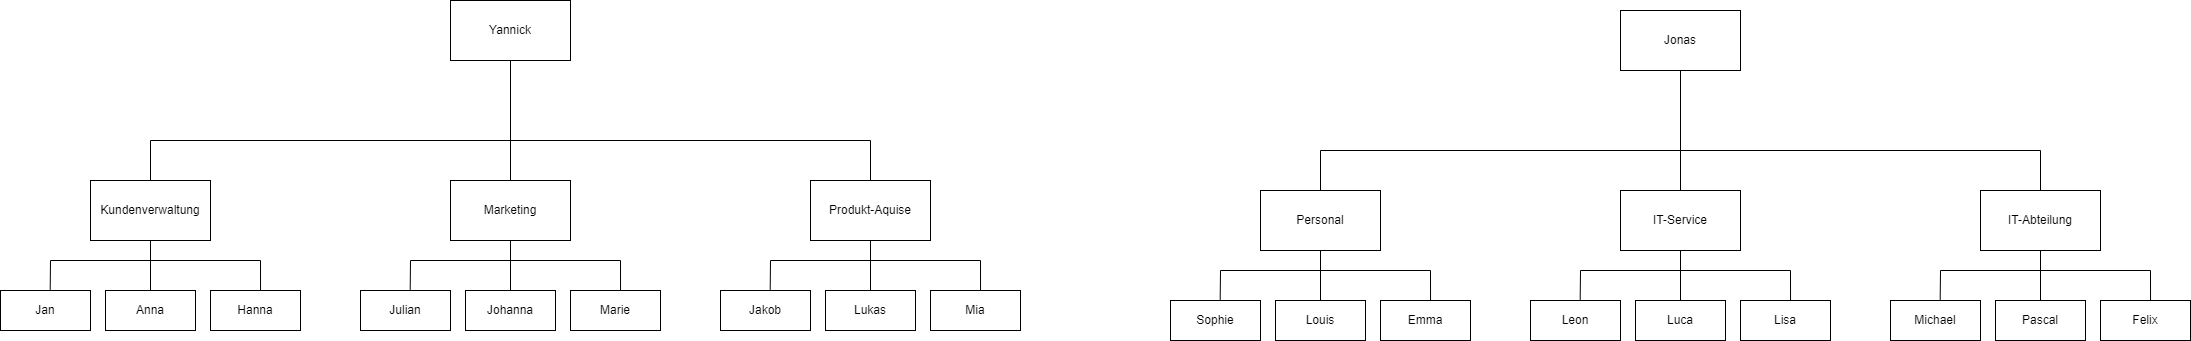

The diagram above was exported from draw.io. Its source (the exported page's mxGraphModel, read from the mxfile embedded in the PNG):
<mxGraphModel dx="2125" dy="714" grid="1" gridSize="10" guides="1" tooltips="1" connect="1" arrows="1" fold="1" page="1" pageScale="1" pageWidth="827" pageHeight="1169" math="0" shadow="0">
  <root>
    <mxCell id="0" />
    <mxCell id="1" parent="0" />
    <mxCell id="rYoj19X-01AK0OKI0mQU-1" value="Yannick" style="rounded=0;whiteSpace=wrap;html=1;" parent="1" vertex="1">
      <mxGeometry x="-120" y="60" width="120" height="60" as="geometry" />
    </mxCell>
    <mxCell id="rYoj19X-01AK0OKI0mQU-3" value="" style="endArrow=none;html=1;rounded=0;entryX=0.5;entryY=1;entryDx=0;entryDy=0;" parent="1" target="rYoj19X-01AK0OKI0mQU-1" edge="1">
      <mxGeometry width="50" height="50" relative="1" as="geometry">
        <mxPoint x="-60" y="200" as="sourcePoint" />
        <mxPoint x="140" y="380" as="targetPoint" />
      </mxGeometry>
    </mxCell>
    <mxCell id="rYoj19X-01AK0OKI0mQU-4" value="Marketing" style="rounded=0;whiteSpace=wrap;html=1;" parent="1" vertex="1">
      <mxGeometry x="-120" y="240" width="120" height="60" as="geometry" />
    </mxCell>
    <mxCell id="rYoj19X-01AK0OKI0mQU-5" value="Produkt-Aquise" style="rounded=0;whiteSpace=wrap;html=1;" parent="1" vertex="1">
      <mxGeometry x="240" y="240" width="120" height="60" as="geometry" />
    </mxCell>
    <mxCell id="rYoj19X-01AK0OKI0mQU-7" value="" style="endArrow=none;html=1;rounded=0;" parent="1" edge="1">
      <mxGeometry width="50" height="50" relative="1" as="geometry">
        <mxPoint x="-60" y="200" as="sourcePoint" />
        <mxPoint x="300" y="200" as="targetPoint" />
      </mxGeometry>
    </mxCell>
    <mxCell id="rYoj19X-01AK0OKI0mQU-8" value="" style="endArrow=none;html=1;rounded=0;entryX=0.5;entryY=0;entryDx=0;entryDy=0;" parent="1" target="rYoj19X-01AK0OKI0mQU-4" edge="1">
      <mxGeometry width="50" height="50" relative="1" as="geometry">
        <mxPoint x="-60" y="200" as="sourcePoint" />
        <mxPoint x="300" y="380" as="targetPoint" />
      </mxGeometry>
    </mxCell>
    <mxCell id="rYoj19X-01AK0OKI0mQU-31" value="" style="endArrow=none;html=1;rounded=0;exitX=0.5;exitY=0;exitDx=0;exitDy=0;" parent="1" source="rYoj19X-01AK0OKI0mQU-5" edge="1">
      <mxGeometry width="50" height="50" relative="1" as="geometry">
        <mxPoint x="80" y="180" as="sourcePoint" />
        <mxPoint x="300" y="200" as="targetPoint" />
      </mxGeometry>
    </mxCell>
    <mxCell id="rYoj19X-01AK0OKI0mQU-39" value="Julian" style="rounded=0;whiteSpace=wrap;html=1;" parent="1" vertex="1">
      <mxGeometry x="-210" y="350" width="90" height="40" as="geometry" />
    </mxCell>
    <mxCell id="rYoj19X-01AK0OKI0mQU-40" value="Johanna" style="rounded=0;whiteSpace=wrap;html=1;" parent="1" vertex="1">
      <mxGeometry x="-105" y="350" width="90" height="40" as="geometry" />
    </mxCell>
    <mxCell id="rYoj19X-01AK0OKI0mQU-41" value="Marie" style="rounded=0;whiteSpace=wrap;html=1;" parent="1" vertex="1">
      <mxGeometry y="350" width="90" height="40" as="geometry" />
    </mxCell>
    <mxCell id="rYoj19X-01AK0OKI0mQU-42" value="" style="endArrow=none;html=1;rounded=0;entryX=0.5;entryY=1;entryDx=0;entryDy=0;" parent="1" target="rYoj19X-01AK0OKI0mQU-4" edge="1">
      <mxGeometry width="50" height="50" relative="1" as="geometry">
        <mxPoint x="-60" y="320" as="sourcePoint" />
        <mxPoint x="50" y="290" as="targetPoint" />
      </mxGeometry>
    </mxCell>
    <mxCell id="rYoj19X-01AK0OKI0mQU-43" value="" style="endArrow=none;html=1;rounded=0;" parent="1" edge="1">
      <mxGeometry width="50" height="50" relative="1" as="geometry">
        <mxPoint x="-160" y="320" as="sourcePoint" />
        <mxPoint x="50" y="320" as="targetPoint" />
      </mxGeometry>
    </mxCell>
    <mxCell id="rYoj19X-01AK0OKI0mQU-44" value="" style="endArrow=none;html=1;rounded=0;exitX=0.556;exitY=0;exitDx=0;exitDy=0;exitPerimeter=0;" parent="1" source="rYoj19X-01AK0OKI0mQU-41" edge="1">
      <mxGeometry width="50" height="50" relative="1" as="geometry">
        <mxPoint y="340" as="sourcePoint" />
        <mxPoint x="50" y="320" as="targetPoint" />
      </mxGeometry>
    </mxCell>
    <mxCell id="rYoj19X-01AK0OKI0mQU-45" value="" style="endArrow=none;html=1;rounded=0;exitX=0.5;exitY=0;exitDx=0;exitDy=0;" parent="1" source="rYoj19X-01AK0OKI0mQU-40" edge="1">
      <mxGeometry width="50" height="50" relative="1" as="geometry">
        <mxPoint y="340" as="sourcePoint" />
        <mxPoint x="-60" y="320" as="targetPoint" />
      </mxGeometry>
    </mxCell>
    <mxCell id="rYoj19X-01AK0OKI0mQU-46" value="" style="endArrow=none;html=1;rounded=0;entryX=0.552;entryY=-0.02;entryDx=0;entryDy=0;entryPerimeter=0;" parent="1" target="rYoj19X-01AK0OKI0mQU-39" edge="1">
      <mxGeometry width="50" height="50" relative="1" as="geometry">
        <mxPoint x="-160" y="320" as="sourcePoint" />
        <mxPoint x="50" y="290" as="targetPoint" />
      </mxGeometry>
    </mxCell>
    <mxCell id="rYoj19X-01AK0OKI0mQU-47" value="Jakob" style="rounded=0;whiteSpace=wrap;html=1;" parent="1" vertex="1">
      <mxGeometry x="150" y="350" width="90" height="40" as="geometry" />
    </mxCell>
    <mxCell id="rYoj19X-01AK0OKI0mQU-48" value="&lt;span&gt;Lukas&lt;/span&gt;" style="rounded=0;whiteSpace=wrap;html=1;" parent="1" vertex="1">
      <mxGeometry x="255" y="350" width="90" height="40" as="geometry" />
    </mxCell>
    <mxCell id="rYoj19X-01AK0OKI0mQU-49" value="Mia" style="rounded=0;whiteSpace=wrap;html=1;" parent="1" vertex="1">
      <mxGeometry x="360" y="350" width="90" height="40" as="geometry" />
    </mxCell>
    <mxCell id="rYoj19X-01AK0OKI0mQU-50" value="" style="endArrow=none;html=1;rounded=0;" parent="1" edge="1">
      <mxGeometry width="50" height="50" relative="1" as="geometry">
        <mxPoint x="200" y="320" as="sourcePoint" />
        <mxPoint x="410" y="320" as="targetPoint" />
      </mxGeometry>
    </mxCell>
    <mxCell id="rYoj19X-01AK0OKI0mQU-51" value="" style="endArrow=none;html=1;rounded=0;exitX=0.556;exitY=0;exitDx=0;exitDy=0;exitPerimeter=0;" parent="1" source="rYoj19X-01AK0OKI0mQU-49" edge="1">
      <mxGeometry width="50" height="50" relative="1" as="geometry">
        <mxPoint x="360" y="340" as="sourcePoint" />
        <mxPoint x="410" y="320" as="targetPoint" />
      </mxGeometry>
    </mxCell>
    <mxCell id="rYoj19X-01AK0OKI0mQU-52" value="" style="endArrow=none;html=1;rounded=0;exitX=0.5;exitY=0;exitDx=0;exitDy=0;" parent="1" source="rYoj19X-01AK0OKI0mQU-48" edge="1">
      <mxGeometry width="50" height="50" relative="1" as="geometry">
        <mxPoint x="360" y="340" as="sourcePoint" />
        <mxPoint x="300" y="320" as="targetPoint" />
      </mxGeometry>
    </mxCell>
    <mxCell id="rYoj19X-01AK0OKI0mQU-53" value="" style="endArrow=none;html=1;rounded=0;entryX=0.552;entryY=-0.02;entryDx=0;entryDy=0;entryPerimeter=0;" parent="1" target="rYoj19X-01AK0OKI0mQU-47" edge="1">
      <mxGeometry width="50" height="50" relative="1" as="geometry">
        <mxPoint x="200" y="320" as="sourcePoint" />
        <mxPoint x="410" y="290" as="targetPoint" />
      </mxGeometry>
    </mxCell>
    <mxCell id="rYoj19X-01AK0OKI0mQU-54" value="" style="endArrow=none;html=1;rounded=0;entryX=0.5;entryY=1;entryDx=0;entryDy=0;" parent="1" target="rYoj19X-01AK0OKI0mQU-5" edge="1">
      <mxGeometry width="50" height="50" relative="1" as="geometry">
        <mxPoint x="300" y="320" as="sourcePoint" />
        <mxPoint x="140" y="260" as="targetPoint" />
      </mxGeometry>
    </mxCell>
    <mxCell id="rYoj19X-01AK0OKI0mQU-77" value="Jonas" style="rounded=0;whiteSpace=wrap;html=1;" parent="1" vertex="1">
      <mxGeometry x="1050" y="70" width="120" height="60" as="geometry" />
    </mxCell>
    <mxCell id="rYoj19X-01AK0OKI0mQU-78" value="" style="endArrow=none;html=1;rounded=0;entryX=0.5;entryY=1;entryDx=0;entryDy=0;" parent="1" target="rYoj19X-01AK0OKI0mQU-77" edge="1">
      <mxGeometry width="50" height="50" relative="1" as="geometry">
        <mxPoint x="1110" y="210" as="sourcePoint" />
        <mxPoint x="1310" y="390" as="targetPoint" />
      </mxGeometry>
    </mxCell>
    <mxCell id="rYoj19X-01AK0OKI0mQU-79" value="Personal" style="rounded=0;whiteSpace=wrap;html=1;" parent="1" vertex="1">
      <mxGeometry x="690" y="250" width="120" height="60" as="geometry" />
    </mxCell>
    <mxCell id="rYoj19X-01AK0OKI0mQU-80" value="IT-Abteilung" style="rounded=0;whiteSpace=wrap;html=1;" parent="1" vertex="1">
      <mxGeometry x="1410" y="250" width="120" height="60" as="geometry" />
    </mxCell>
    <mxCell id="rYoj19X-01AK0OKI0mQU-81" value="" style="endArrow=none;html=1;rounded=0;" parent="1" edge="1">
      <mxGeometry width="50" height="50" relative="1" as="geometry">
        <mxPoint x="1110" y="210" as="sourcePoint" />
        <mxPoint x="1470" y="210" as="targetPoint" />
      </mxGeometry>
    </mxCell>
    <mxCell id="rYoj19X-01AK0OKI0mQU-82" value="" style="endArrow=none;html=1;rounded=0;entryX=0.5;entryY=0;entryDx=0;entryDy=0;" parent="1" target="rYoj19X-01AK0OKI0mQU-79" edge="1">
      <mxGeometry width="50" height="50" relative="1" as="geometry">
        <mxPoint x="750" y="210" as="sourcePoint" />
        <mxPoint x="1470" y="390" as="targetPoint" />
      </mxGeometry>
    </mxCell>
    <mxCell id="rYoj19X-01AK0OKI0mQU-83" value="" style="endArrow=none;html=1;rounded=0;exitX=0.5;exitY=0;exitDx=0;exitDy=0;" parent="1" source="rYoj19X-01AK0OKI0mQU-80" edge="1">
      <mxGeometry width="50" height="50" relative="1" as="geometry">
        <mxPoint x="1070" y="190" as="sourcePoint" />
        <mxPoint x="1470" y="210" as="targetPoint" />
      </mxGeometry>
    </mxCell>
    <mxCell id="rYoj19X-01AK0OKI0mQU-84" value="Sophie" style="rounded=0;whiteSpace=wrap;html=1;" parent="1" vertex="1">
      <mxGeometry x="600" y="360" width="90" height="40" as="geometry" />
    </mxCell>
    <mxCell id="rYoj19X-01AK0OKI0mQU-85" value="Louis" style="rounded=0;whiteSpace=wrap;html=1;" parent="1" vertex="1">
      <mxGeometry x="705" y="360" width="90" height="40" as="geometry" />
    </mxCell>
    <mxCell id="rYoj19X-01AK0OKI0mQU-86" value="Emma" style="rounded=0;whiteSpace=wrap;html=1;" parent="1" vertex="1">
      <mxGeometry x="810" y="360" width="90" height="40" as="geometry" />
    </mxCell>
    <mxCell id="rYoj19X-01AK0OKI0mQU-87" value="" style="endArrow=none;html=1;rounded=0;entryX=0.5;entryY=1;entryDx=0;entryDy=0;" parent="1" target="rYoj19X-01AK0OKI0mQU-79" edge="1">
      <mxGeometry width="50" height="50" relative="1" as="geometry">
        <mxPoint x="750" y="330" as="sourcePoint" />
        <mxPoint x="860" y="300" as="targetPoint" />
      </mxGeometry>
    </mxCell>
    <mxCell id="rYoj19X-01AK0OKI0mQU-88" value="" style="endArrow=none;html=1;rounded=0;" parent="1" edge="1">
      <mxGeometry width="50" height="50" relative="1" as="geometry">
        <mxPoint x="650" y="330" as="sourcePoint" />
        <mxPoint x="860" y="330" as="targetPoint" />
      </mxGeometry>
    </mxCell>
    <mxCell id="rYoj19X-01AK0OKI0mQU-89" value="" style="endArrow=none;html=1;rounded=0;exitX=0.556;exitY=0;exitDx=0;exitDy=0;exitPerimeter=0;" parent="1" source="rYoj19X-01AK0OKI0mQU-86" edge="1">
      <mxGeometry width="50" height="50" relative="1" as="geometry">
        <mxPoint x="810" y="350" as="sourcePoint" />
        <mxPoint x="860" y="330" as="targetPoint" />
      </mxGeometry>
    </mxCell>
    <mxCell id="rYoj19X-01AK0OKI0mQU-90" value="" style="endArrow=none;html=1;rounded=0;exitX=0.5;exitY=0;exitDx=0;exitDy=0;" parent="1" source="rYoj19X-01AK0OKI0mQU-85" edge="1">
      <mxGeometry width="50" height="50" relative="1" as="geometry">
        <mxPoint x="810" y="350" as="sourcePoint" />
        <mxPoint x="750" y="330" as="targetPoint" />
      </mxGeometry>
    </mxCell>
    <mxCell id="rYoj19X-01AK0OKI0mQU-91" value="" style="endArrow=none;html=1;rounded=0;entryX=0.552;entryY=-0.02;entryDx=0;entryDy=0;entryPerimeter=0;" parent="1" target="rYoj19X-01AK0OKI0mQU-84" edge="1">
      <mxGeometry width="50" height="50" relative="1" as="geometry">
        <mxPoint x="650" y="330" as="sourcePoint" />
        <mxPoint x="860" y="300" as="targetPoint" />
      </mxGeometry>
    </mxCell>
    <mxCell id="rYoj19X-01AK0OKI0mQU-92" value="Michael" style="rounded=0;whiteSpace=wrap;html=1;" parent="1" vertex="1">
      <mxGeometry x="1320" y="360" width="90" height="40" as="geometry" />
    </mxCell>
    <mxCell id="rYoj19X-01AK0OKI0mQU-93" value="Pascal" style="rounded=0;whiteSpace=wrap;html=1;" parent="1" vertex="1">
      <mxGeometry x="1425" y="360" width="90" height="40" as="geometry" />
    </mxCell>
    <mxCell id="rYoj19X-01AK0OKI0mQU-94" value="Felix" style="rounded=0;whiteSpace=wrap;html=1;" parent="1" vertex="1">
      <mxGeometry x="1530" y="360" width="90" height="40" as="geometry" />
    </mxCell>
    <mxCell id="rYoj19X-01AK0OKI0mQU-95" value="" style="endArrow=none;html=1;rounded=0;" parent="1" edge="1">
      <mxGeometry width="50" height="50" relative="1" as="geometry">
        <mxPoint x="1370" y="330" as="sourcePoint" />
        <mxPoint x="1580" y="330" as="targetPoint" />
      </mxGeometry>
    </mxCell>
    <mxCell id="rYoj19X-01AK0OKI0mQU-96" value="" style="endArrow=none;html=1;rounded=0;exitX=0.556;exitY=0;exitDx=0;exitDy=0;exitPerimeter=0;" parent="1" source="rYoj19X-01AK0OKI0mQU-94" edge="1">
      <mxGeometry width="50" height="50" relative="1" as="geometry">
        <mxPoint x="1530" y="350" as="sourcePoint" />
        <mxPoint x="1580" y="330" as="targetPoint" />
      </mxGeometry>
    </mxCell>
    <mxCell id="rYoj19X-01AK0OKI0mQU-97" value="" style="endArrow=none;html=1;rounded=0;exitX=0.5;exitY=0;exitDx=0;exitDy=0;" parent="1" source="rYoj19X-01AK0OKI0mQU-93" edge="1">
      <mxGeometry width="50" height="50" relative="1" as="geometry">
        <mxPoint x="1530" y="350" as="sourcePoint" />
        <mxPoint x="1470" y="330" as="targetPoint" />
      </mxGeometry>
    </mxCell>
    <mxCell id="rYoj19X-01AK0OKI0mQU-98" value="" style="endArrow=none;html=1;rounded=0;entryX=0.552;entryY=-0.02;entryDx=0;entryDy=0;entryPerimeter=0;" parent="1" target="rYoj19X-01AK0OKI0mQU-92" edge="1">
      <mxGeometry width="50" height="50" relative="1" as="geometry">
        <mxPoint x="1370" y="330" as="sourcePoint" />
        <mxPoint x="1580" y="300" as="targetPoint" />
      </mxGeometry>
    </mxCell>
    <mxCell id="rYoj19X-01AK0OKI0mQU-99" value="" style="endArrow=none;html=1;rounded=0;entryX=0.5;entryY=1;entryDx=0;entryDy=0;" parent="1" target="rYoj19X-01AK0OKI0mQU-80" edge="1">
      <mxGeometry width="50" height="50" relative="1" as="geometry">
        <mxPoint x="1470" y="330" as="sourcePoint" />
        <mxPoint x="1310" y="270" as="targetPoint" />
      </mxGeometry>
    </mxCell>
    <mxCell id="gFS9wL--HYUJUxKcvk5P-1" value="" style="endArrow=none;html=1;rounded=0;" edge="1" parent="1">
      <mxGeometry width="50" height="50" relative="1" as="geometry">
        <mxPoint x="-420" y="200" as="sourcePoint" />
        <mxPoint x="-60" y="200" as="targetPoint" />
      </mxGeometry>
    </mxCell>
    <mxCell id="gFS9wL--HYUJUxKcvk5P-2" value="Kundenverwaltung" style="rounded=0;whiteSpace=wrap;html=1;" vertex="1" parent="1">
      <mxGeometry x="-480" y="240" width="120" height="60" as="geometry" />
    </mxCell>
    <mxCell id="gFS9wL--HYUJUxKcvk5P-3" value="Jan" style="rounded=0;whiteSpace=wrap;html=1;" vertex="1" parent="1">
      <mxGeometry x="-570" y="350" width="90" height="40" as="geometry" />
    </mxCell>
    <mxCell id="gFS9wL--HYUJUxKcvk5P-4" value="&lt;span&gt;Anna&lt;/span&gt;" style="rounded=0;whiteSpace=wrap;html=1;" vertex="1" parent="1">
      <mxGeometry x="-465" y="350" width="90" height="40" as="geometry" />
    </mxCell>
    <mxCell id="gFS9wL--HYUJUxKcvk5P-5" value="Hanna" style="rounded=0;whiteSpace=wrap;html=1;" vertex="1" parent="1">
      <mxGeometry x="-360" y="350" width="90" height="40" as="geometry" />
    </mxCell>
    <mxCell id="gFS9wL--HYUJUxKcvk5P-6" value="" style="endArrow=none;html=1;rounded=0;" edge="1" parent="1">
      <mxGeometry width="50" height="50" relative="1" as="geometry">
        <mxPoint x="-520" y="320" as="sourcePoint" />
        <mxPoint x="-310" y="320" as="targetPoint" />
      </mxGeometry>
    </mxCell>
    <mxCell id="gFS9wL--HYUJUxKcvk5P-7" value="" style="endArrow=none;html=1;rounded=0;exitX=0.556;exitY=0;exitDx=0;exitDy=0;exitPerimeter=0;" edge="1" parent="1" source="gFS9wL--HYUJUxKcvk5P-5">
      <mxGeometry width="50" height="50" relative="1" as="geometry">
        <mxPoint x="-360" y="340" as="sourcePoint" />
        <mxPoint x="-310" y="320" as="targetPoint" />
      </mxGeometry>
    </mxCell>
    <mxCell id="gFS9wL--HYUJUxKcvk5P-8" value="" style="endArrow=none;html=1;rounded=0;exitX=0.5;exitY=0;exitDx=0;exitDy=0;" edge="1" parent="1" source="gFS9wL--HYUJUxKcvk5P-4">
      <mxGeometry width="50" height="50" relative="1" as="geometry">
        <mxPoint x="-360" y="340" as="sourcePoint" />
        <mxPoint x="-420" y="320" as="targetPoint" />
      </mxGeometry>
    </mxCell>
    <mxCell id="gFS9wL--HYUJUxKcvk5P-9" value="" style="endArrow=none;html=1;rounded=0;entryX=0.552;entryY=-0.02;entryDx=0;entryDy=0;entryPerimeter=0;" edge="1" parent="1" target="gFS9wL--HYUJUxKcvk5P-3">
      <mxGeometry width="50" height="50" relative="1" as="geometry">
        <mxPoint x="-520" y="320" as="sourcePoint" />
        <mxPoint x="-310" y="290" as="targetPoint" />
      </mxGeometry>
    </mxCell>
    <mxCell id="gFS9wL--HYUJUxKcvk5P-10" value="" style="endArrow=none;html=1;rounded=0;entryX=0.5;entryY=1;entryDx=0;entryDy=0;" edge="1" parent="1" target="gFS9wL--HYUJUxKcvk5P-2">
      <mxGeometry width="50" height="50" relative="1" as="geometry">
        <mxPoint x="-420" y="320" as="sourcePoint" />
        <mxPoint x="-580" y="260" as="targetPoint" />
      </mxGeometry>
    </mxCell>
    <mxCell id="gFS9wL--HYUJUxKcvk5P-11" value="" style="endArrow=none;html=1;rounded=0;exitX=0.5;exitY=0;exitDx=0;exitDy=0;" edge="1" parent="1">
      <mxGeometry width="50" height="50" relative="1" as="geometry">
        <mxPoint x="-420" y="240" as="sourcePoint" />
        <mxPoint x="-420" y="200" as="targetPoint" />
      </mxGeometry>
    </mxCell>
    <mxCell id="gFS9wL--HYUJUxKcvk5P-12" value="" style="endArrow=none;html=1;rounded=0;" edge="1" parent="1">
      <mxGeometry width="50" height="50" relative="1" as="geometry">
        <mxPoint x="750" y="210" as="sourcePoint" />
        <mxPoint x="1110" y="210" as="targetPoint" />
      </mxGeometry>
    </mxCell>
    <mxCell id="gFS9wL--HYUJUxKcvk5P-13" value="IT-Service" style="rounded=0;whiteSpace=wrap;html=1;" vertex="1" parent="1">
      <mxGeometry x="1050" y="250" width="120" height="60" as="geometry" />
    </mxCell>
    <mxCell id="gFS9wL--HYUJUxKcvk5P-14" value="Leon" style="rounded=0;whiteSpace=wrap;html=1;" vertex="1" parent="1">
      <mxGeometry x="960" y="360" width="90" height="40" as="geometry" />
    </mxCell>
    <mxCell id="gFS9wL--HYUJUxKcvk5P-15" value="Luca" style="rounded=0;whiteSpace=wrap;html=1;" vertex="1" parent="1">
      <mxGeometry x="1065" y="360" width="90" height="40" as="geometry" />
    </mxCell>
    <mxCell id="gFS9wL--HYUJUxKcvk5P-16" value="Lisa" style="rounded=0;whiteSpace=wrap;html=1;" vertex="1" parent="1">
      <mxGeometry x="1170" y="360" width="90" height="40" as="geometry" />
    </mxCell>
    <mxCell id="gFS9wL--HYUJUxKcvk5P-17" value="" style="endArrow=none;html=1;rounded=0;" edge="1" parent="1">
      <mxGeometry width="50" height="50" relative="1" as="geometry">
        <mxPoint x="1010" y="330" as="sourcePoint" />
        <mxPoint x="1220" y="330" as="targetPoint" />
      </mxGeometry>
    </mxCell>
    <mxCell id="gFS9wL--HYUJUxKcvk5P-18" value="" style="endArrow=none;html=1;rounded=0;exitX=0.556;exitY=0;exitDx=0;exitDy=0;exitPerimeter=0;" edge="1" parent="1" source="gFS9wL--HYUJUxKcvk5P-16">
      <mxGeometry width="50" height="50" relative="1" as="geometry">
        <mxPoint x="1170" y="350" as="sourcePoint" />
        <mxPoint x="1220" y="330" as="targetPoint" />
      </mxGeometry>
    </mxCell>
    <mxCell id="gFS9wL--HYUJUxKcvk5P-19" value="" style="endArrow=none;html=1;rounded=0;exitX=0.5;exitY=0;exitDx=0;exitDy=0;" edge="1" parent="1" source="gFS9wL--HYUJUxKcvk5P-15">
      <mxGeometry width="50" height="50" relative="1" as="geometry">
        <mxPoint x="1170" y="350" as="sourcePoint" />
        <mxPoint x="1110" y="330" as="targetPoint" />
      </mxGeometry>
    </mxCell>
    <mxCell id="gFS9wL--HYUJUxKcvk5P-20" value="" style="endArrow=none;html=1;rounded=0;entryX=0.552;entryY=-0.02;entryDx=0;entryDy=0;entryPerimeter=0;" edge="1" parent="1" target="gFS9wL--HYUJUxKcvk5P-14">
      <mxGeometry width="50" height="50" relative="1" as="geometry">
        <mxPoint x="1010" y="330" as="sourcePoint" />
        <mxPoint x="1220" y="300" as="targetPoint" />
      </mxGeometry>
    </mxCell>
    <mxCell id="gFS9wL--HYUJUxKcvk5P-21" value="" style="endArrow=none;html=1;rounded=0;entryX=0.5;entryY=1;entryDx=0;entryDy=0;" edge="1" parent="1" target="gFS9wL--HYUJUxKcvk5P-13">
      <mxGeometry width="50" height="50" relative="1" as="geometry">
        <mxPoint x="1110" y="330" as="sourcePoint" />
        <mxPoint x="950" y="270" as="targetPoint" />
      </mxGeometry>
    </mxCell>
    <mxCell id="gFS9wL--HYUJUxKcvk5P-22" value="" style="endArrow=none;html=1;rounded=0;exitX=0.5;exitY=0;exitDx=0;exitDy=0;" edge="1" parent="1" source="gFS9wL--HYUJUxKcvk5P-13">
      <mxGeometry width="50" height="50" relative="1" as="geometry">
        <mxPoint x="1160" y="240" as="sourcePoint" />
        <mxPoint x="1110" y="210" as="targetPoint" />
      </mxGeometry>
    </mxCell>
  </root>
</mxGraphModel>